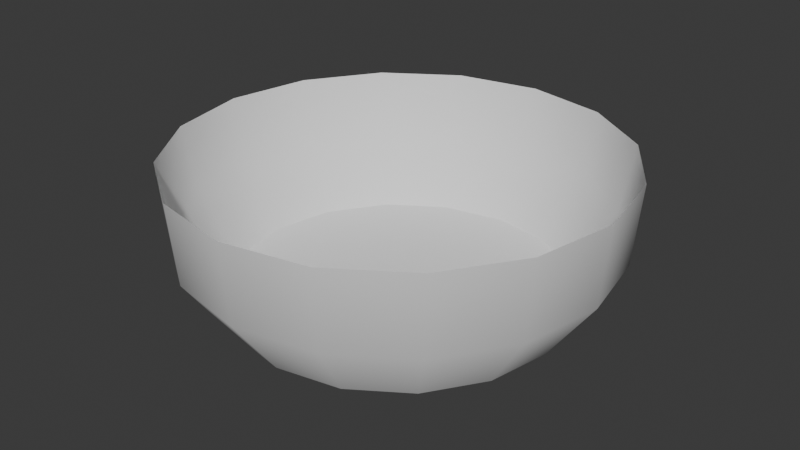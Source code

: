 # Source: bowl.blend  (saved by Blender 4.1.24; exported with 4.5.12 LTS)
import bpy
from mathutils import Matrix  # noqa: F401  (used for matrix-valued properties, if any)

bpy.ops.wm.read_factory_settings(use_empty=True)
scene = bpy.context.scene
scene.name = 'Scene'

# ---- collections
col_collection = bpy.data.collections.new('Collection'); scene.collection.children.link(col_collection)

# ---- node groups
ng_smooth_by_angle = bpy.data.node_groups.new('Smooth by Angle', 'GeometryNodeTree')
_s = ng_smooth_by_angle.interface.new_socket(name='Mesh', in_out='OUTPUT', socket_type='NodeSocketGeometry')
_s = ng_smooth_by_angle.interface.new_socket(name='Mesh', in_out='INPUT', socket_type='NodeSocketGeometry')
_s = ng_smooth_by_angle.interface.new_socket(name='Angle', in_out='INPUT', socket_type='NodeSocketFloat')
_s.subtype = 'ANGLE'
_s.default_value = 0.5236
_s.min_value = 0.0
_s.max_value = 3.142
_s.description = 'Maximum face angle for smooth edges'
_s = ng_smooth_by_angle.interface.new_socket(name='Ignore Sharpness', in_out='INPUT', socket_type='NodeSocketBool')
_s.force_non_field = True
ng_smooth_by_angle.is_modifier = True
_N = ng_smooth_by_angle.nodes; _L = ng_smooth_by_angle.links
n0 = _N.new('GeometryNodeSetShadeSmooth'); n0.name = 'Set Shade Smooth'; n0.location = (120, -80)
n0.domain = 'EDGE'
n1 = _N.new('GeometryNodeSetShadeSmooth'); n1.name = 'Set Shade Smooth.001'; n1.location = (300, -80)
n2 = _N.new('NodeGroupOutput'); n2.name = 'Group Output'; n2.location = (480, -80)
n3 = _N.new('GeometryNodeInputMeshEdgeAngle'); n3.name = 'Edge Angle'; n3.location = (-440, -240)
n4 = _N.new('NodeGroupInput'); n4.name = 'Group Input'; n4.location = (-80, -80)
n5 = _N.new('GeometryNodeInputEdgeSmooth'); n5.name = 'Is Edge Smooth'; n5.location = (-260, -120)
n6 = _N.new('GeometryNodeInputShadeSmooth'); n6.name = 'Is Shade Smooth'; n6.location = (-440, -397)
n7 = _N.new('FunctionNodeCompare'); n7.name = 'Compare'; n7.location = (-260, -260)
n7.operation = 'LESS_EQUAL'
n7.inputs[6].default_value = (0.0, 0.0, 0.0, 0.0)
n7.inputs[7].default_value = (0.0, 0.0, 0.0, 0.0)
n8 = _N.new('FunctionNodeBooleanMath'); n8.name = 'Boolean Math.001'; n8.location = (-80, -260)
n9 = _N.new('NodeGroupInput'); n9.name = 'Group Input.001'; n9.location = (-440, -329)
n10 = _N.new('NodeGroupInput'); n10.name = 'Group Input.002'; n10.location = (-259, -189)
n11 = _N.new('FunctionNodeBooleanMath'); n11.name = 'Boolean Math'; n11.location = (-80, -149)
n11.operation = 'OR'
n12 = _N.new('FunctionNodeBooleanMath'); n12.name = 'Boolean Math.002'; n12.location = (-260, -380)
n12.operation = 'OR'
n13 = _N.new('NodeGroupInput'); n13.name = 'Group Input.003'; n13.location = (-440, -460)
_L.new(n3.outputs[0], n7.inputs[0])
_L.new(n1.outputs[0], n2.inputs[0])
_L.new(n9.outputs[1], n7.inputs[1])
_L.new(n7.outputs[0], n8.inputs[0])
_L.new(n4.outputs[0], n0.inputs[0])
_L.new(n0.outputs[0], n1.inputs[0])
_L.new(n8.outputs[0], n0.inputs[2])
_L.new(n10.outputs[2], n11.inputs[1])
_L.new(n5.outputs[0], n11.inputs[0])
_L.new(n11.outputs[0], n0.inputs[1])
_L.new(n13.outputs[2], n12.inputs[1])
_L.new(n6.outputs[0], n12.inputs[0])
_L.new(n12.outputs[0], n8.inputs[1])
n2.is_active_output = True

# ---- world
world_world = bpy.data.worlds.new('World'); scene.world = world_world
world_world.use_nodes = True; world_world.node_tree.nodes.clear()
_N = world_world.node_tree.nodes; _L = world_world.node_tree.links
n0 = _N.new('ShaderNodeOutputWorld'); n0.name = 'World Output'; n0.location = (300, 300)
n1 = _N.new('ShaderNodeBackground'); n1.name = 'Background'; n1.location = (10, 300)
n1.inputs[0].default_value = (0.05088, 0.05088, 0.05088, 1.0)
_L.new(n1.outputs[0], n0.inputs[0])
n0.is_active_output = True
world_world.color = (0.05088, 0.05088, 0.05088)
world_world.use_sun_shadow = False
world_world.sun_shadow_jitter_overblur = 0.0

# ---- meshes
me_cylinder = bpy.data.meshes.new('Cylinder')
me_cylinder.from_pydata([(-5.302e-08, 7.472, -0.4517), (-3.042e-08, 9.88, 6.069), (2.859, 6.903, -0.4517), (3.781, 9.128, 6.069), (5.284, 5.284, -0.4517), (6.986, 6.986, 6.069), (6.903, 2.859, -0.4517), (9.128, 3.781, 6.069), (7.472, -3.453e-08, -0.4517), (9.88, -5.838e-08, 6.069), (6.903, -2.859, -0.4517), (9.128, -3.781, 6.069), (5.284, -5.284, -0.4517), (6.986, -6.986, 6.069), (2.859, -6.903, -0.4517), (3.781, -9.128, 6.069), (-5.302e-08, -7.472, -0.4517), (-3.042e-08, -9.88, 6.069), (-2.859, -6.903, -0.4517), (-3.781, -9.128, 6.069), (-5.284, -5.284, -0.4517), (-6.986, -6.986, 6.069), (-6.903, -2.859, -0.4517), (-9.128, -3.781, 6.069), (-7.472, -3.453e-08, -0.4517), (-9.88, -5.838e-08, 6.069), (-6.903, 2.859, -0.4517), (-9.128, 3.781, 6.069), (-5.284, 5.284, -0.4517), (-6.986, 6.986, 6.069), (-2.859, 6.903, -0.4517), (-3.781, 9.128, 6.069), (-5.996e-08, -7.194e-08, -0.4517), (3.13e-09, 7.531, 0.105), (-2.882, 6.957, 0.105), (-5.325, 5.325, 0.105), (-6.957, 2.882, 0.105), (-7.531, -5.195e-08, 0.105), (-6.957, -2.882, 0.105), (-5.325, -5.325, 0.105), (-2.882, -6.957, 0.105), (3.13e-09, -7.531, 0.105), (2.882, -6.957, 0.105), (5.325, -5.325, 0.105), (6.957, -2.882, 0.105), (7.531, -5.195e-08, 0.105), (6.957, 2.882, 0.105), (5.325, 5.325, 0.105), (2.882, 6.957, 0.105), (-5.996e-08, 4.429e-08, -0.3476), (-3.391e-08, 9.557, 2.443), (3.657, 8.83, 2.443), (6.758, 6.758, 2.443), (8.83, 3.657, 2.443), (9.557, -5.756e-08, 2.443), (8.83, -3.657, 2.443), (6.758, -6.758, 2.443), (3.657, -8.83, 2.443), (-3.391e-08, -9.557, 2.443), (-3.657, -8.83, 2.443), (-6.758, -6.758, 2.443), (-8.83, -3.657, 2.443), (-9.557, -5.756e-08, 2.443), (-8.83, 3.657, 2.443), (-6.758, 6.758, 2.443), (-3.657, 8.83, 2.443), (-6.579, 6.579, 3.087), (-3.561, -8.596, 3.087), (9.304, -5.896e-08, 3.087), (-3.561, 8.596, 3.087), (-6.579, -6.579, 3.087), (-8.596, -3.561, 3.087), (8.596, -3.561, 3.087), (6.579, -6.579, 3.087), (-1.048e-08, 9.304, 3.087), (3.561, 8.596, 3.087), (-9.304, -5.896e-08, 3.087), (-8.596, 3.561, 3.087), (3.561, -8.596, 3.087), (-1.048e-08, -9.304, 3.087), (6.579, 6.579, 3.087), (8.596, 3.561, 3.087)], [], [(50, 1, 3, 51), (51, 3, 5, 52), (52, 5, 7, 53), (53, 7, 9, 54), (54, 9, 11, 55), (55, 11, 13, 56), (56, 13, 15, 57), (57, 15, 17, 58), (58, 17, 19, 59), (59, 19, 21, 60), (60, 21, 23, 61), (61, 23, 25, 62), (62, 25, 27, 63), (63, 27, 29, 64), (64, 29, 31, 65), (65, 31, 1, 50), (10, 12, 32), (20, 22, 32), (30, 0, 32), (6, 8, 32), (16, 18, 32), (26, 28, 32), (2, 4, 32), (12, 14, 32), (22, 24, 32), (8, 10, 32), (18, 20, 32), (28, 30, 32), (4, 6, 32), (14, 16, 32), (0, 2, 32), (24, 26, 32), (69, 66, 35, 34), (70, 67, 40, 39), (72, 68, 45, 44), (76, 71, 38, 37), (78, 73, 43, 42), (80, 75, 48, 47), (66, 77, 36, 35), (67, 79, 41, 40), (68, 81, 46, 45), (74, 69, 34, 33), (71, 70, 39, 38), (73, 72, 44, 43), (75, 74, 33, 48), (77, 76, 37, 36), (79, 78, 42, 41), (81, 80, 47, 46), (42, 43, 49), (35, 36, 49), (43, 44, 49), (36, 37, 49), (44, 45, 49), (37, 38, 49), (45, 46, 49), (38, 39, 49), (46, 47, 49), (33, 34, 49), (39, 40, 49), (47, 48, 49), (40, 41, 49), (48, 33, 49), (41, 42, 49), (34, 35, 49), (30, 65, 50, 0), (28, 64, 65, 30), (26, 63, 64, 28), (24, 62, 63, 26), (22, 61, 62, 24), (20, 60, 61, 22), (18, 59, 60, 20), (16, 58, 59, 18), (14, 57, 58, 16), (12, 56, 57, 14), (10, 55, 56, 12), (8, 54, 55, 10), (6, 53, 54, 8), (4, 52, 53, 6), (2, 51, 52, 4), (0, 50, 51, 2), (7, 5, 80, 81), (17, 15, 78, 79), (27, 25, 76, 77), (3, 1, 74, 75), (13, 11, 72, 73), (23, 21, 70, 71), (1, 31, 69, 74), (9, 7, 81, 68), (19, 17, 79, 67), (29, 27, 77, 66), (5, 3, 75, 80), (15, 13, 73, 78), (25, 23, 71, 76), (11, 9, 68, 72), (21, 19, 67, 70), (31, 29, 66, 69)])
me_cylinder.polygons.foreach_set('use_smooth', [True] * 96)
_uv = me_cylinder.uv_layers.new(name='UVMap')
_uv.uv.foreach_set('vector', [0.04512, 0.6883, 0.04869, 0.6837, 0.07805, 0.7121, 0.07352, 0.7159, 0.07352, 0.7159, 0.07805, 0.7121, 0.1002, 0.7465, 0.09494, 0.7491, 0.09494, 0.7491, 0.1002, 0.7465, 0.1139, 0.7851, 0.1082, 0.7864, 0.1082, 0.7864, 0.1139, 0.7851, 0.1186, 0.8257, 0.1128, 0.8257, 0.1128, 0.8257, 0.1186, 0.8257, 0.1139, 0.8663, 0.1082, 0.865, 0.1082, 0.865, 0.1139, 0.8663, 0.1002, 0.9049, 0.09494, 0.9023, 0.09494, 0.9023, 0.1002, 0.9049, 0.07805, 0.9393, 0.07352, 0.9356, 0.07352, 0.9356, 0.07805, 0.9393, 0.04869, 0.9678, 0.04512, 0.9631, 0.05484, 0.6756, 0.05881, 0.6705, 0.0915, 0.7022, 0.08646, 0.7063, 0.08646, 0.7063, 0.0915, 0.7022, 0.1162, 0.7405, 0.1103, 0.7434, 0.1103, 0.7434, 0.1162, 0.7405, 0.1315, 0.7834, 0.1251, 0.7849, 0.1251, 0.7849, 0.1315, 0.7834, 0.1367, 0.8286, 0.1302, 0.8286, 0.1302, 0.8286, 0.1367, 0.8286, 0.1315, 0.8739, 0.1251, 0.8724, 0.1251, 0.8724, 0.1315, 0.8739, 0.1162, 0.9168, 0.1103, 0.9139, 0.1103, 0.9139, 0.1162, 0.9168, 0.0915, 0.9551, 0.08646, 0.951, 0.08646, 0.951, 0.0915, 0.9551, 0.05881, 0.9868, 0.05484, 0.9816, 0.2871, 0.9319, 0.2774, 0.9553, 0.2234, 0.9192, 0.1873, 0.9733, 0.1693, 0.9553, 0.2234, 0.9192, 0.1873, 0.8652, 0.2107, 0.8555, 0.2234, 0.9192, 0.2774, 0.8831, 0.2871, 0.9066, 0.2234, 0.9192, 0.236, 0.983, 0.2107, 0.983, 0.2234, 0.9192, 0.1596, 0.9066, 0.1693, 0.8831, 0.2234, 0.9192, 0.236, 0.8555, 0.2595, 0.8652, 0.2234, 0.9192, 0.2774, 0.9553, 0.2595, 0.9733, 0.2234, 0.9192, 0.1693, 0.9553, 0.1596, 0.9319, 0.2234, 0.9192, 0.2871, 0.9066, 0.2871, 0.9319, 0.2234, 0.9192, 0.2107, 0.983, 0.1873, 0.9733, 0.2234, 0.9192, 0.1693, 0.8831, 0.1873, 0.8652, 0.2234, 0.9192, 0.2595, 0.8652, 0.2774, 0.8831, 0.2234, 0.9192, 0.2595, 0.9733, 0.236, 0.983, 0.2234, 0.9192, 0.2107, 0.8555, 0.236, 0.8555, 0.2234, 0.9192, 0.1596, 0.9319, 0.1596, 0.9066, 0.2234, 0.9192, 0.9613, 0.5377, 0.8968, 0.6935, 0.8722, 0.6771, 0.9323, 0.5319, 0.297, 0.8127, 0.1779, 0.6935, 0.2024, 0.6771, 0.3135, 0.7881, 0.2971, 0.094, 0.453, 0.02938, 0.4588, 0.05844, 0.3136, 0.1186, 0.6218, 0.8774, 0.4529, 0.8774, 0.4587, 0.8483, 0.6159, 0.8484, 0.1134, 0.3692, 0.1779, 0.2133, 0.2025, 0.2297, 0.1425, 0.3749, 0.7778, 0.09412, 0.8969, 0.2134, 0.8723, 0.2298, 0.7613, 0.1187, 0.8968, 0.6935, 0.7776, 0.8128, 0.7611, 0.7882, 0.8722, 0.6771, 0.1779, 0.6935, 0.1134, 0.5378, 0.1425, 0.532, 0.2024, 0.6771, 0.453, 0.02938, 0.6218, 0.02944, 0.616, 0.05856, 0.4588, 0.05844, 0.9613, 0.3691, 0.9613, 0.5377, 0.9323, 0.5319, 0.9323, 0.3749, 0.4529, 0.8774, 0.297, 0.8127, 0.3135, 0.7881, 0.4587, 0.8483, 0.1779, 0.2133, 0.2971, 0.094, 0.3136, 0.1186, 0.2025, 0.2297, 0.8969, 0.2134, 0.9613, 0.3691, 0.9323, 0.3749, 0.8723, 0.2298, 0.7776, 0.8128, 0.6218, 0.8774, 0.6159, 0.8484, 0.7611, 0.7882, 0.1134, 0.5378, 0.1134, 0.3692, 0.1425, 0.3749, 0.1425, 0.532, 0.6218, 0.02944, 0.7778, 0.09412, 0.7613, 0.1187, 0.616, 0.05856, 0.1425, 0.3749, 0.2025, 0.2297, 0.5374, 0.4534, 0.8722, 0.6771, 0.7611, 0.7882, 0.5374, 0.4534, 0.2025, 0.2297, 0.3136, 0.1186, 0.5374, 0.4534, 0.7611, 0.7882, 0.6159, 0.8484, 0.5374, 0.4534, 0.3136, 0.1186, 0.4588, 0.05844, 0.5374, 0.4534, 0.6159, 0.8484, 0.4587, 0.8483, 0.5374, 0.4534, 0.4588, 0.05844, 0.616, 0.05856, 0.5374, 0.4534, 0.4587, 0.8483, 0.3135, 0.7881, 0.5374, 0.4534, 0.616, 0.05856, 0.7613, 0.1187, 0.5374, 0.4534, 0.9323, 0.3749, 0.9323, 0.5319, 0.5374, 0.4534, 0.3135, 0.7881, 0.2024, 0.6771, 0.5374, 0.4534, 0.7613, 0.1187, 0.8723, 0.2298, 0.5374, 0.4534, 0.2024, 0.6771, 0.1425, 0.532, 0.5374, 0.4534, 0.8723, 0.2298, 0.9323, 0.3749, 0.5374, 0.4534, 0.1425, 0.532, 0.1425, 0.3749, 0.5374, 0.4534, 0.9323, 0.5319, 0.8722, 0.6771, 0.5374, 0.4534, 0.08142, 0.9468, 0.08646, 0.951, 0.05484, 0.9816, 0.05087, 0.9765, 0.1045, 0.911, 0.1103, 0.9139, 0.08646, 0.951, 0.08142, 0.9468, 0.1188, 0.8709, 0.1251, 0.8724, 0.1103, 0.9139, 0.1045, 0.911, 0.1236, 0.8286, 0.1302, 0.8286, 0.1251, 0.8724, 0.1188, 0.8709, 0.1188, 0.7863, 0.1251, 0.7849, 0.1302, 0.8286, 0.1236, 0.8286, 0.1045, 0.7462, 0.1103, 0.7434, 0.1251, 0.7849, 0.1188, 0.7863, 0.08142, 0.7104, 0.08646, 0.7063, 0.1103, 0.7434, 0.1045, 0.7462, 0.05087, 0.6808, 0.05484, 0.6756, 0.08646, 0.7063, 0.08142, 0.7104, 0.069, 0.9319, 0.07352, 0.9356, 0.04512, 0.9631, 0.04155, 0.9585, 0.08969, 0.8997, 0.09494, 0.9023, 0.07352, 0.9356, 0.069, 0.9319, 0.1025, 0.8637, 0.1082, 0.865, 0.09494, 0.9023, 0.08969, 0.8997, 0.1069, 0.8257, 0.1128, 0.8257, 0.1082, 0.865, 0.1025, 0.8637, 0.1025, 0.7877, 0.1082, 0.7864, 0.1128, 0.8257, 0.1069, 0.8257, 0.08969, 0.7517, 0.09494, 0.7491, 0.1082, 0.7864, 0.1025, 0.7877, 0.069, 0.7196, 0.07352, 0.7159, 0.09494, 0.7491, 0.08969, 0.7517, 0.04155, 0.6929, 0.04512, 0.6883, 0.07352, 0.7159, 0.069, 0.7196, 0.6276, 0.0003259, 0.7942, 0.06953, 0.7778, 0.09412, 0.6218, 0.02944, 0.08444, 0.5436, 0.08438, 0.3634, 0.1134, 0.3692, 0.1134, 0.5378, 0.7941, 0.8374, 0.6276, 0.9065, 0.6218, 0.8774, 0.7776, 0.8128, 0.9214, 0.197, 0.9903, 0.3633, 0.9613, 0.3691, 0.8969, 0.2134, 0.1532, 0.1969, 0.2806, 0.0694, 0.2971, 0.094, 0.1779, 0.2133, 0.4471, 0.9065, 0.2805, 0.8373, 0.297, 0.8127, 0.4529, 0.8774, 0.9903, 0.3633, 0.9904, 0.5434, 0.9613, 0.5377, 0.9613, 0.3691, 0.4472, 0.0003259, 0.6276, 0.0003259, 0.6218, 0.02944, 0.453, 0.02938, 0.1533, 0.7099, 0.08444, 0.5436, 0.1134, 0.5378, 0.1779, 0.6935, 0.9215, 0.7099, 0.7941, 0.8374, 0.7776, 0.8128, 0.8968, 0.6935, 0.7942, 0.06953, 0.9214, 0.197, 0.8969, 0.2134, 0.7778, 0.09412, 0.08438, 0.3634, 0.1532, 0.1969, 0.1779, 0.2133, 0.1134, 0.3692, 0.6276, 0.9065, 0.4471, 0.9065, 0.4529, 0.8774, 0.6218, 0.8774, 0.2806, 0.0694, 0.4472, 0.0003259, 0.453, 0.02938, 0.2971, 0.094, 0.2805, 0.8373, 0.1533, 0.7099, 0.1779, 0.6935, 0.297, 0.8127, 0.9904, 0.5434, 0.9215, 0.7099, 0.8968, 0.6935, 0.9613, 0.5377])
me_cylinder.update()

# ---- objects
ob_cylinder = bpy.data.objects.new('Cylinder', me_cylinder)

# ---- transforms, parenting, visibility, modifiers, constraints
ob_cylinder.location = (0.0, 0.0, 0.0)
_m = ob_cylinder.modifiers.new('Smooth by Angle', 'NODES')
_m.node_group = ng_smooth_by_angle
_gi = [s.identifier for s in ng_smooth_by_angle.interface.items_tree if s.item_type == 'SOCKET' and s.in_out == 'INPUT']
_m[_gi[1]] = 0.7854  # Angle
_m.show_group_selector = False

# ---- collection membership
col_collection.objects.link(ob_cylinder)

# ---- scene / render settings (as saved in the file)
scene.frame_start = 1; scene.frame_end = 250; scene.frame_set(1)
scene.render.engine = 'BLENDER_EEVEE_NEXT'
scene.cycles.sampling_pattern = 'TABULATED_SOBOL'
scene.eevee.ray_tracing_options.trace_max_roughness = 0.0
bpy.context.view_layer.update()

# ---- added for rendering (the .blend has no active camera and no usable light): camera, sun
cam_auto = bpy.data.cameras.new('AutoCamera')
cam_auto.lens = 50.0
cam_auto.sensor_width = 36.0
cam_auto.clip_end = 1000.0
ob_auto_camera = bpy.data.objects.new('AutoCamera', cam_auto)
scene.collection.objects.link(ob_auto_camera)
ob_auto_camera.location = (26.5499, -31.8598, 24.0486)
ob_auto_camera.rotation_euler = (1.09748, -7.21219e-08, 0.694738)
scene.camera = ob_auto_camera
light_auto_sun = bpy.data.lights.new('AutoSun', 'SUN')
light_auto_sun.energy = 3.0
light_auto_sun.angle = 0.0523599
ob_auto_sun = bpy.data.objects.new('AutoSun', light_auto_sun)
scene.collection.objects.link(ob_auto_sun)
ob_auto_sun.rotation_euler = (0.872665, 0.174533, 0.523599)
bpy.context.view_layer.update()

